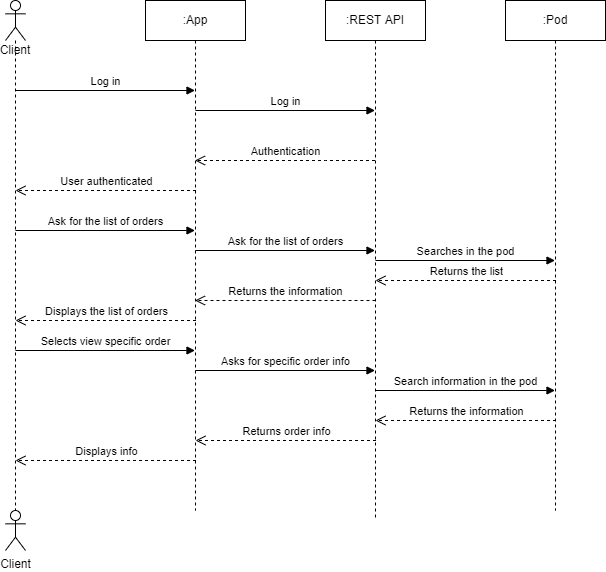

The diagram above was exported from draw.io. Its source (the exported page's mxGraphModel, read from the mxfile embedded in the PNG):
<mxGraphModel dx="1298" dy="689" grid="1" gridSize="10" guides="1" tooltips="1" connect="1" arrows="1" fold="1" page="1" pageScale="1" pageWidth="827" pageHeight="1169" math="0" shadow="0">
  <root>
    <mxCell id="0" />
    <mxCell id="1" parent="0" />
    <mxCell id="ObtUhpL8qBfyCOFpCDzS-2" value="Client" style="shape=umlActor;verticalLabelPosition=bottom;verticalAlign=top;html=1;direction=east;" parent="1" vertex="1">
      <mxGeometry x="190" y="620" width="20" height="40" as="geometry" />
    </mxCell>
    <mxCell id="ObtUhpL8qBfyCOFpCDzS-5" value="Client" style="shape=umlLifeline;participant=umlActor;perimeter=lifelinePerimeter;whiteSpace=wrap;html=1;container=1;collapsible=0;recursiveResize=0;verticalAlign=top;spacingTop=36;outlineConnect=0;size=40;" parent="1" vertex="1">
      <mxGeometry x="190" y="110" width="20" height="510" as="geometry" />
    </mxCell>
    <mxCell id="ObtUhpL8qBfyCOFpCDzS-8" value="Log in" style="html=1;verticalAlign=bottom;endArrow=block;rounded=0;" parent="ObtUhpL8qBfyCOFpCDzS-5" target="ObtUhpL8qBfyCOFpCDzS-6" edge="1">
      <mxGeometry width="80" relative="1" as="geometry">
        <mxPoint x="10" y="90" as="sourcePoint" />
        <mxPoint x="80" y="90" as="targetPoint" />
      </mxGeometry>
    </mxCell>
    <mxCell id="ObtUhpL8qBfyCOFpCDzS-6" value=":App" style="shape=umlLifeline;perimeter=lifelinePerimeter;whiteSpace=wrap;html=1;container=1;collapsible=0;recursiveResize=0;outlineConnect=0;" parent="1" vertex="1">
      <mxGeometry x="330" y="110" width="100" height="510" as="geometry" />
    </mxCell>
    <mxCell id="ObtUhpL8qBfyCOFpCDzS-12" value="User authenticated" style="html=1;verticalAlign=bottom;endArrow=open;dashed=1;endSize=8;rounded=0;" parent="ObtUhpL8qBfyCOFpCDzS-6" edge="1">
      <mxGeometry relative="1" as="geometry">
        <mxPoint x="50.5" y="190" as="sourcePoint" />
        <mxPoint x="-130" y="190" as="targetPoint" />
      </mxGeometry>
    </mxCell>
    <mxCell id="ObtUhpL8qBfyCOFpCDzS-13" value="Selects view specific order" style="html=1;verticalAlign=bottom;endArrow=block;rounded=0;" parent="ObtUhpL8qBfyCOFpCDzS-6" edge="1">
      <mxGeometry x="0.0028" width="80" relative="1" as="geometry">
        <mxPoint x="-130" y="350" as="sourcePoint" />
        <mxPoint x="49.5" y="350" as="targetPoint" />
        <mxPoint as="offset" />
      </mxGeometry>
    </mxCell>
    <mxCell id="ObtUhpL8qBfyCOFpCDzS-20" value="Ask for the list of orders" style="html=1;verticalAlign=bottom;endArrow=block;rounded=0;" parent="ObtUhpL8qBfyCOFpCDzS-6" edge="1">
      <mxGeometry x="0.0028" width="80" relative="1" as="geometry">
        <mxPoint x="-130" y="230" as="sourcePoint" />
        <mxPoint x="49.5" y="230" as="targetPoint" />
        <mxPoint as="offset" />
      </mxGeometry>
    </mxCell>
    <mxCell id="ObtUhpL8qBfyCOFpCDzS-16" value="Displays info" style="html=1;verticalAlign=bottom;endArrow=open;dashed=1;endSize=8;rounded=0;" parent="ObtUhpL8qBfyCOFpCDzS-6" edge="1">
      <mxGeometry relative="1" as="geometry">
        <mxPoint x="50.5" y="460" as="sourcePoint" />
        <mxPoint x="-130" y="460" as="targetPoint" />
      </mxGeometry>
    </mxCell>
    <mxCell id="ObtUhpL8qBfyCOFpCDzS-23" value="Displays the list of orders" style="html=1;verticalAlign=bottom;endArrow=open;dashed=1;endSize=8;rounded=0;" parent="ObtUhpL8qBfyCOFpCDzS-6" edge="1">
      <mxGeometry relative="1" as="geometry">
        <mxPoint x="50.5" y="320" as="sourcePoint" />
        <mxPoint x="-130" y="320" as="targetPoint" />
      </mxGeometry>
    </mxCell>
    <mxCell id="ObtUhpL8qBfyCOFpCDzS-7" value=":Pod" style="shape=umlLifeline;perimeter=lifelinePerimeter;whiteSpace=wrap;html=1;container=1;collapsible=0;recursiveResize=0;outlineConnect=0;" parent="1" vertex="1">
      <mxGeometry x="690" y="110" width="100" height="510" as="geometry" />
    </mxCell>
    <mxCell id="ObtUhpL8qBfyCOFpCDzS-19" value="Returns the information" style="html=1;verticalAlign=bottom;endArrow=open;dashed=1;endSize=8;rounded=0;" parent="ObtUhpL8qBfyCOFpCDzS-7" edge="1">
      <mxGeometry relative="1" as="geometry">
        <mxPoint x="50.5" y="420" as="sourcePoint" />
        <mxPoint x="-130" y="420" as="targetPoint" />
      </mxGeometry>
    </mxCell>
    <mxCell id="ObtUhpL8qBfyCOFpCDzS-18" value="Search information in the pod" style="html=1;verticalAlign=bottom;endArrow=block;rounded=0;" parent="ObtUhpL8qBfyCOFpCDzS-7" edge="1">
      <mxGeometry x="0.0028" width="80" relative="1" as="geometry">
        <mxPoint x="-130" y="390" as="sourcePoint" />
        <mxPoint x="49.5" y="390" as="targetPoint" />
        <mxPoint as="offset" />
      </mxGeometry>
    </mxCell>
    <mxCell id="ObtUhpL8qBfyCOFpCDzS-25" value="Returns the list" style="html=1;verticalAlign=bottom;endArrow=open;dashed=1;endSize=8;rounded=0;" parent="ObtUhpL8qBfyCOFpCDzS-7" edge="1">
      <mxGeometry relative="1" as="geometry">
        <mxPoint x="50.5" y="280" as="sourcePoint" />
        <mxPoint x="-130" y="280" as="targetPoint" />
        <Array as="points">
          <mxPoint x="50.5" y="280" />
        </Array>
      </mxGeometry>
    </mxCell>
    <mxCell id="ObtUhpL8qBfyCOFpCDzS-10" value="Log in" style="html=1;verticalAlign=bottom;endArrow=block;rounded=0;" parent="1" edge="1">
      <mxGeometry x="0.0028" width="80" relative="1" as="geometry">
        <mxPoint x="380" y="220" as="sourcePoint" />
        <mxPoint x="559.5" y="220" as="targetPoint" />
        <mxPoint as="offset" />
      </mxGeometry>
    </mxCell>
    <mxCell id="ObtUhpL8qBfyCOFpCDzS-11" value="Authentication&lt;span style=&quot;color: rgba(0 , 0 , 0 , 0) ; font-family: monospace ; font-size: 0px ; background-color: rgb(248 , 249 , 250)&quot;&gt;%3CmxGraphModel%3E%3Croot%3E%3CmxCell%20id%3D%220%22%2F%3E%3CmxCell%20id%3D%221%22%20parent%3D%220%22%2F%3E%3CmxCell%20id%3D%222%22%20value%3D%22Log%20in%22%20style%3D%22html%3D1%3BverticalAlign%3Dbottom%3BendArrow%3Dblock%3Brounded%3D0%3B%22%20edge%3D%221%22%20parent%3D%221%22%3E%3CmxGeometry%20width%3D%2280%22%20relative%3D%221%22%20as%3D%22geometry%22%3E%3CmxPoint%20x%3D%22200%22%20y%3D%22200%22%20as%3D%22sourcePoint%22%2F%3E%3CmxPoint%20x%3D%22379.5%22%20y%3D%22200%22%20as%3D%22targetPoint%22%2F%3E%3C%2FmxGeometry%3E%3C%2FmxCell%3E%3C%2Froot%3E%3C%2FmxGraphModel%3E&lt;/span&gt;" style="html=1;verticalAlign=bottom;endArrow=open;dashed=1;endSize=8;rounded=0;" parent="1" source="ObtUhpL8qBfyCOFpCDzS-17" target="ObtUhpL8qBfyCOFpCDzS-6" edge="1">
      <mxGeometry relative="1" as="geometry">
        <mxPoint x="560" y="260" as="sourcePoint" />
        <mxPoint x="480" y="260" as="targetPoint" />
        <Array as="points">
          <mxPoint x="550" y="270" />
          <mxPoint x="540" y="270" />
          <mxPoint x="510" y="270" />
        </Array>
      </mxGeometry>
    </mxCell>
    <mxCell id="ObtUhpL8qBfyCOFpCDzS-17" value=":REST API" style="shape=umlLifeline;perimeter=lifelinePerimeter;whiteSpace=wrap;html=1;container=1;collapsible=0;recursiveResize=0;outlineConnect=0;" parent="1" vertex="1">
      <mxGeometry x="510" y="110" width="100" height="520" as="geometry" />
    </mxCell>
    <mxCell id="ObtUhpL8qBfyCOFpCDzS-21" value="Ask for the list of orders" style="html=1;verticalAlign=bottom;endArrow=block;rounded=0;" parent="ObtUhpL8qBfyCOFpCDzS-17" target="ObtUhpL8qBfyCOFpCDzS-17" edge="1">
      <mxGeometry x="0.0028" width="80" relative="1" as="geometry">
        <mxPoint x="-130" y="250" as="sourcePoint" />
        <mxPoint x="50" y="255" as="targetPoint" />
        <mxPoint as="offset" />
      </mxGeometry>
    </mxCell>
    <mxCell id="ObtUhpL8qBfyCOFpCDzS-15" value="Returns order info" style="html=1;verticalAlign=bottom;endArrow=open;dashed=1;endSize=8;rounded=0;" parent="1" edge="1">
      <mxGeometry relative="1" as="geometry">
        <mxPoint x="560.5" y="550" as="sourcePoint" />
        <mxPoint x="380" y="550" as="targetPoint" />
      </mxGeometry>
    </mxCell>
    <mxCell id="ObtUhpL8qBfyCOFpCDzS-22" value="Returns the information" style="html=1;verticalAlign=bottom;endArrow=open;dashed=1;endSize=8;rounded=0;" parent="1" target="ObtUhpL8qBfyCOFpCDzS-6" edge="1">
      <mxGeometry relative="1" as="geometry">
        <mxPoint x="560" y="410" as="sourcePoint" />
        <mxPoint x="560" y="380" as="targetPoint" />
        <Array as="points">
          <mxPoint x="560" y="410" />
        </Array>
      </mxGeometry>
    </mxCell>
    <mxCell id="ObtUhpL8qBfyCOFpCDzS-14" value="Asks for specific order info" style="html=1;verticalAlign=bottom;endArrow=block;rounded=0;" parent="1" edge="1">
      <mxGeometry x="0.0028" width="80" relative="1" as="geometry">
        <mxPoint x="380" y="480" as="sourcePoint" />
        <mxPoint x="559.5" y="480" as="targetPoint" />
        <mxPoint as="offset" />
      </mxGeometry>
    </mxCell>
    <mxCell id="ObtUhpL8qBfyCOFpCDzS-24" value="Searches in the pod" style="html=1;verticalAlign=bottom;endArrow=block;rounded=0;" parent="1" edge="1">
      <mxGeometry x="0.0028" width="80" relative="1" as="geometry">
        <mxPoint x="560" y="370" as="sourcePoint" />
        <mxPoint x="739.5" y="370" as="targetPoint" />
        <mxPoint as="offset" />
      </mxGeometry>
    </mxCell>
  </root>
</mxGraphModel>